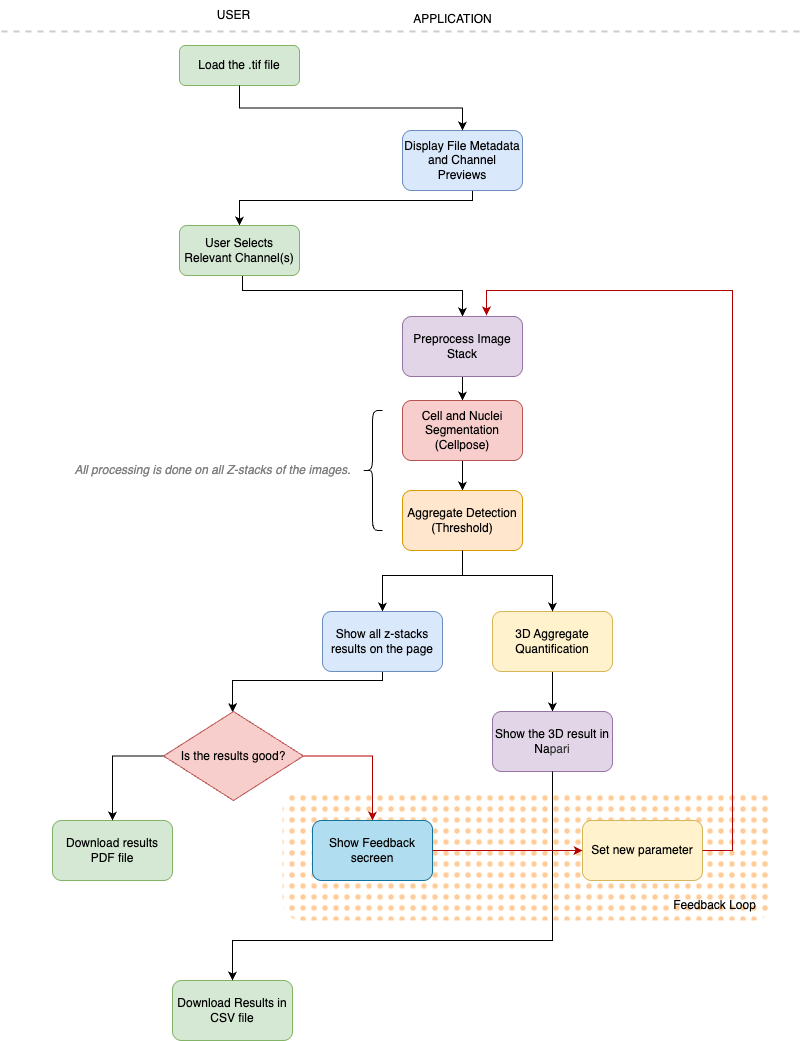

The diagram above was exported from draw.io. Its source (the exported page's mxGraphModel, read from the mxfile embedded in the PNG):
<mxGraphModel dx="2102" dy="1102" grid="0" gridSize="10" guides="1" tooltips="1" connect="1" arrows="1" fold="1" page="1" pageScale="1" pageWidth="827" pageHeight="1169" math="0" shadow="0">
  <root>
    <mxCell id="WIyWlLk6GJQsqaUBKTNV-0" />
    <mxCell id="WIyWlLk6GJQsqaUBKTNV-1" parent="WIyWlLk6GJQsqaUBKTNV-0" />
    <mxCell id="99NJkJgYIUp7eBO5Q-VW-10" value="" style="whiteSpace=wrap;html=1;fillColor=#ffcc99;rounded=1;strokeColor=none;glass=0;shadow=0;fillStyle=dots;" vertex="1" parent="WIyWlLk6GJQsqaUBKTNV-1">
      <mxGeometry x="800" y="800" width="490" height="130" as="geometry" />
    </mxCell>
    <mxCell id="qHOp_UwFwnVYxSIlXUQv-1" value="Load the .tif file" style="rounded=1;whiteSpace=wrap;html=1;fontSize=12;glass=0;strokeWidth=1;shadow=0;fillColor=#d5e8d4;strokeColor=#82b366;gradientColor=none;" parent="WIyWlLk6GJQsqaUBKTNV-1" vertex="1">
      <mxGeometry x="697" y="55" width="120" height="40" as="geometry" />
    </mxCell>
    <mxCell id="qHOp_UwFwnVYxSIlXUQv-2" value="" style="rounded=0;orthogonalLoop=1;jettySize=auto;html=1;entryX=0.5;entryY=0;entryDx=0;entryDy=0;edgeStyle=orthogonalEdgeStyle;" parent="WIyWlLk6GJQsqaUBKTNV-1" source="qHOp_UwFwnVYxSIlXUQv-3" target="qHOp_UwFwnVYxSIlXUQv-5" edge="1">
      <mxGeometry relative="1" as="geometry">
        <Array as="points">
          <mxPoint x="990" y="210" />
          <mxPoint x="757" y="210" />
        </Array>
      </mxGeometry>
    </mxCell>
    <mxCell id="qHOp_UwFwnVYxSIlXUQv-3" value="Display File Metadata and Channel Previews" style="whiteSpace=wrap;html=1;rounded=1;glass=0;strokeWidth=1;shadow=0;fillColor=#dae8fc;strokeColor=#6c8ebf;" parent="WIyWlLk6GJQsqaUBKTNV-1" vertex="1">
      <mxGeometry x="920" y="140" width="120" height="60" as="geometry" />
    </mxCell>
    <mxCell id="qHOp_UwFwnVYxSIlXUQv-4" value="" style="edgeStyle=orthogonalEdgeStyle;rounded=0;orthogonalLoop=1;jettySize=auto;html=1;exitX=0.5;exitY=1;exitDx=0;exitDy=0;" parent="WIyWlLk6GJQsqaUBKTNV-1" source="qHOp_UwFwnVYxSIlXUQv-5" target="qHOp_UwFwnVYxSIlXUQv-8" edge="1">
      <mxGeometry relative="1" as="geometry">
        <Array as="points">
          <mxPoint x="760" y="285" />
          <mxPoint x="760" y="300" />
          <mxPoint x="980" y="300" />
        </Array>
      </mxGeometry>
    </mxCell>
    <mxCell id="qHOp_UwFwnVYxSIlXUQv-5" value="User Selects Relevant Channel(s)" style="whiteSpace=wrap;html=1;rounded=1;glass=0;strokeWidth=1;shadow=0;fillColor=#d5e8d4;strokeColor=#82b366;" parent="WIyWlLk6GJQsqaUBKTNV-1" vertex="1">
      <mxGeometry x="697" y="235" width="120" height="50" as="geometry" />
    </mxCell>
    <mxCell id="qHOp_UwFwnVYxSIlXUQv-44" value="" style="rounded=0;orthogonalLoop=1;jettySize=auto;html=1;edgeStyle=orthogonalEdgeStyle;" parent="WIyWlLk6GJQsqaUBKTNV-1" source="qHOp_UwFwnVYxSIlXUQv-8" target="qHOp_UwFwnVYxSIlXUQv-10" edge="1">
      <mxGeometry relative="1" as="geometry" />
    </mxCell>
    <mxCell id="qHOp_UwFwnVYxSIlXUQv-8" value="Preprocess Image Stack" style="whiteSpace=wrap;html=1;fillColor=#e1d5e7;strokeColor=#9673a6;rounded=1;glass=0;strokeWidth=1;shadow=0;" parent="WIyWlLk6GJQsqaUBKTNV-1" vertex="1">
      <mxGeometry x="920" y="326" width="120" height="60" as="geometry" />
    </mxCell>
    <mxCell id="qHOp_UwFwnVYxSIlXUQv-9" value="" style="edgeStyle=orthogonalEdgeStyle;rounded=0;orthogonalLoop=1;jettySize=auto;html=1;" parent="WIyWlLk6GJQsqaUBKTNV-1" source="qHOp_UwFwnVYxSIlXUQv-10" target="qHOp_UwFwnVYxSIlXUQv-11" edge="1">
      <mxGeometry relative="1" as="geometry" />
    </mxCell>
    <mxCell id="qHOp_UwFwnVYxSIlXUQv-10" value="Cell and Nuclei Segmentation (Cellpose)" style="whiteSpace=wrap;html=1;fillColor=#f8cecc;strokeColor=#b85450;rounded=1;glass=0;strokeWidth=1;shadow=0;" parent="WIyWlLk6GJQsqaUBKTNV-1" vertex="1">
      <mxGeometry x="920" y="410" width="120" height="60" as="geometry" />
    </mxCell>
    <mxCell id="qHOp_UwFwnVYxSIlXUQv-27" value="" style="edgeStyle=orthogonalEdgeStyle;rounded=0;orthogonalLoop=1;jettySize=auto;html=1;exitX=0.5;exitY=1;exitDx=0;exitDy=0;entryX=0.5;entryY=0;entryDx=0;entryDy=0;" parent="WIyWlLk6GJQsqaUBKTNV-1" source="qHOp_UwFwnVYxSIlXUQv-11" edge="1">
      <mxGeometry relative="1" as="geometry">
        <mxPoint x="900" y="621" as="targetPoint" />
        <Array as="points">
          <mxPoint x="973.5" y="585" />
          <mxPoint x="1076.5" y="585" />
        </Array>
      </mxGeometry>
    </mxCell>
    <mxCell id="qHOp_UwFwnVYxSIlXUQv-11" value="Aggregate Detection (Threshold&lt;span style=&quot;background-color: transparent; color: light-dark(rgb(0, 0, 0), rgb(255, 255, 255));&quot;&gt;)&lt;/span&gt;" style="whiteSpace=wrap;html=1;fillColor=#ffe6cc;strokeColor=#d79b00;rounded=1;glass=0;strokeWidth=1;shadow=0;" parent="WIyWlLk6GJQsqaUBKTNV-1" vertex="1">
      <mxGeometry x="920" y="500" width="120" height="60" as="geometry" />
    </mxCell>
    <mxCell id="qHOp_UwFwnVYxSIlXUQv-12" value="USER" style="text;html=1;align=center;verticalAlign=middle;resizable=0;points=[];autosize=1;strokeColor=none;fillColor=none;" parent="WIyWlLk6GJQsqaUBKTNV-1" vertex="1">
      <mxGeometry x="721" y="10" width="60" height="30" as="geometry" />
    </mxCell>
    <mxCell id="qHOp_UwFwnVYxSIlXUQv-13" value="APPLICATION" style="text;html=1;align=center;verticalAlign=middle;resizable=0;points=[];autosize=1;strokeColor=none;fillColor=none;" parent="WIyWlLk6GJQsqaUBKTNV-1" vertex="1">
      <mxGeometry x="920" y="14" width="100" height="30" as="geometry" />
    </mxCell>
    <mxCell id="qHOp_UwFwnVYxSIlXUQv-24" value="&lt;i&gt;&lt;font style=&quot;color: rgb(128, 128, 128);&quot;&gt;&lt;span class=&quot;_fadeIn_m1hgl_8&quot;&gt;All &lt;/span&gt;&lt;span class=&quot;_fadeIn_m1hgl_8&quot;&gt;processing &lt;/span&gt;&lt;span class=&quot;_fadeIn_m1hgl_8&quot;&gt;is &lt;/span&gt;&lt;span class=&quot;_fadeIn_m1hgl_8&quot;&gt;done &lt;/span&gt;&lt;span class=&quot;_fadeIn_m1hgl_8&quot;&gt;on &lt;/span&gt;&lt;span class=&quot;_fadeIn_m1hgl_8&quot;&gt;all &lt;/span&gt;&lt;span class=&quot;_fadeIn_m1hgl_8&quot;&gt;Z-&lt;/span&gt;&lt;span class=&quot;_fadeIn_m1hgl_8&quot;&gt;stacks &lt;/span&gt;&lt;span class=&quot;_fadeIn_m1hgl_8&quot;&gt;of &lt;/span&gt;&lt;span class=&quot;_fadeIn_m1hgl_8&quot;&gt;the &lt;/span&gt;&lt;span class=&quot;_fadeIn_m1hgl_8&quot;&gt;images.&lt;/span&gt;&lt;/font&gt;&lt;/i&gt;" style="text;html=1;align=center;verticalAlign=middle;resizable=0;points=[];autosize=1;rotation=0;" parent="WIyWlLk6GJQsqaUBKTNV-1" vertex="1">
      <mxGeometry x="580" y="465" width="300" height="30" as="geometry" />
    </mxCell>
    <mxCell id="qHOp_UwFwnVYxSIlXUQv-47" value="" style="edgeStyle=orthogonalEdgeStyle;rounded=0;orthogonalLoop=1;jettySize=auto;html=1;" parent="WIyWlLk6GJQsqaUBKTNV-1" source="qHOp_UwFwnVYxSIlXUQv-26" target="qHOp_UwFwnVYxSIlXUQv-34" edge="1">
      <mxGeometry relative="1" as="geometry" />
    </mxCell>
    <mxCell id="qHOp_UwFwnVYxSIlXUQv-26" value="3D Aggregate Quantification" style="whiteSpace=wrap;html=1;fillColor=#fff2cc;strokeColor=#d6b656;rounded=1;glass=0;strokeWidth=1;shadow=0;" parent="WIyWlLk6GJQsqaUBKTNV-1" vertex="1">
      <mxGeometry x="1010" y="621" width="120" height="60" as="geometry" />
    </mxCell>
    <mxCell id="99NJkJgYIUp7eBO5Q-VW-1" value="" style="edgeStyle=orthogonalEdgeStyle;rounded=0;orthogonalLoop=1;jettySize=auto;html=1;" edge="1" parent="WIyWlLk6GJQsqaUBKTNV-1" source="qHOp_UwFwnVYxSIlXUQv-32" target="99NJkJgYIUp7eBO5Q-VW-0">
      <mxGeometry relative="1" as="geometry">
        <Array as="points">
          <mxPoint x="900" y="690" />
          <mxPoint x="750" y="690" />
        </Array>
      </mxGeometry>
    </mxCell>
    <mxCell id="qHOp_UwFwnVYxSIlXUQv-32" value="Show all z-stacks results on the page" style="whiteSpace=wrap;html=1;fillColor=#dae8fc;strokeColor=#6c8ebf;rounded=1;glass=0;strokeWidth=1;shadow=0;" parent="WIyWlLk6GJQsqaUBKTNV-1" vertex="1">
      <mxGeometry x="840" y="621" width="120" height="60" as="geometry" />
    </mxCell>
    <mxCell id="qHOp_UwFwnVYxSIlXUQv-34" value="Show the 3D result in Na&lt;span style=&quot;background-color: transparent; color: light-dark(rgb(51, 51, 51), rgb(193, 193, 193));&quot;&gt;pari&lt;/span&gt;" style="whiteSpace=wrap;html=1;fillColor=#e1d5e7;strokeColor=#9673a6;rounded=1;glass=0;strokeWidth=1;shadow=0;" parent="WIyWlLk6GJQsqaUBKTNV-1" vertex="1">
      <mxGeometry x="1010" y="721" width="120" height="60" as="geometry" />
    </mxCell>
    <mxCell id="qHOp_UwFwnVYxSIlXUQv-38" value="" style="edgeStyle=orthogonalEdgeStyle;orthogonalLoop=1;jettySize=auto;html=1;rounded=0;exitX=0.5;exitY=1;exitDx=0;exitDy=0;entryX=0.5;entryY=0;entryDx=0;entryDy=0;flowAnimation=0;" parent="WIyWlLk6GJQsqaUBKTNV-1" source="qHOp_UwFwnVYxSIlXUQv-11" target="qHOp_UwFwnVYxSIlXUQv-26" edge="1">
      <mxGeometry width="100" relative="1" as="geometry">
        <mxPoint x="756.5" y="535" as="sourcePoint" />
        <mxPoint x="856.5" y="535" as="targetPoint" />
        <Array as="points">
          <mxPoint x="973.5" y="585" />
          <mxPoint x="866.5" y="585" />
        </Array>
      </mxGeometry>
    </mxCell>
    <mxCell id="qHOp_UwFwnVYxSIlXUQv-39" value="Download Results in CSV file" style="whiteSpace=wrap;html=1;fillColor=#d5e8d4;strokeColor=#82b366;rounded=1;glass=0;strokeWidth=1;shadow=0;" parent="WIyWlLk6GJQsqaUBKTNV-1" vertex="1">
      <mxGeometry x="690" y="990" width="120" height="60" as="geometry" />
    </mxCell>
    <mxCell id="qHOp_UwFwnVYxSIlXUQv-41" value="Download results PDF file" style="whiteSpace=wrap;html=1;fillColor=#d5e8d4;strokeColor=#82b366;rounded=1;glass=0;strokeWidth=1;shadow=0;" parent="WIyWlLk6GJQsqaUBKTNV-1" vertex="1">
      <mxGeometry x="570" y="830" width="120" height="60" as="geometry" />
    </mxCell>
    <mxCell id="qHOp_UwFwnVYxSIlXUQv-49" value="" style="orthogonalLoop=1;jettySize=auto;html=1;rounded=0;exitX=0.5;exitY=1;exitDx=0;exitDy=0;entryX=0.5;entryY=0;entryDx=0;entryDy=0;edgeStyle=orthogonalEdgeStyle;" parent="WIyWlLk6GJQsqaUBKTNV-1" source="qHOp_UwFwnVYxSIlXUQv-34" target="qHOp_UwFwnVYxSIlXUQv-39" edge="1">
      <mxGeometry width="100" relative="1" as="geometry">
        <mxPoint x="950" y="930" as="sourcePoint" />
        <mxPoint x="1050" y="930" as="targetPoint" />
        <Array as="points">
          <mxPoint x="1070" y="950" />
          <mxPoint x="750" y="950" />
        </Array>
      </mxGeometry>
    </mxCell>
    <mxCell id="qHOp_UwFwnVYxSIlXUQv-50" value="" style="edgeStyle=orthogonalEdgeStyle;orthogonalLoop=1;jettySize=auto;html=1;rounded=0;exitX=0.5;exitY=1;exitDx=0;exitDy=0;entryX=0.5;entryY=0;entryDx=0;entryDy=0;" parent="WIyWlLk6GJQsqaUBKTNV-1" source="qHOp_UwFwnVYxSIlXUQv-1" target="qHOp_UwFwnVYxSIlXUQv-3" edge="1">
      <mxGeometry width="100" relative="1" as="geometry">
        <mxPoint x="570" y="260" as="sourcePoint" />
        <mxPoint x="670" y="260" as="targetPoint" />
      </mxGeometry>
    </mxCell>
    <mxCell id="qHOp_UwFwnVYxSIlXUQv-53" value="" style="shape=curlyBracket;whiteSpace=wrap;html=1;rounded=1;labelPosition=left;verticalLabelPosition=middle;align=right;verticalAlign=middle;" parent="WIyWlLk6GJQsqaUBKTNV-1" vertex="1">
      <mxGeometry x="880" y="420" width="20" height="120" as="geometry" />
    </mxCell>
    <mxCell id="qHOp_UwFwnVYxSIlXUQv-54" value="" style="line;strokeWidth=2;html=1;dashed=1;strokeColor=#CCCCCC;" parent="WIyWlLk6GJQsqaUBKTNV-1" vertex="1">
      <mxGeometry x="519" y="36" width="800" height="10" as="geometry" />
    </mxCell>
    <mxCell id="99NJkJgYIUp7eBO5Q-VW-3" value="" style="edgeStyle=orthogonalEdgeStyle;rounded=0;orthogonalLoop=1;jettySize=auto;html=1;fillColor=#e51400;strokeColor=#B20000;" edge="1" parent="WIyWlLk6GJQsqaUBKTNV-1" source="99NJkJgYIUp7eBO5Q-VW-0" target="99NJkJgYIUp7eBO5Q-VW-2">
      <mxGeometry relative="1" as="geometry" />
    </mxCell>
    <mxCell id="99NJkJgYIUp7eBO5Q-VW-0" value="Is the results good?" style="rhombus;whiteSpace=wrap;html=1;fillColor=#f8cecc;strokeColor=#b85450;" vertex="1" parent="WIyWlLk6GJQsqaUBKTNV-1">
      <mxGeometry x="681" y="721" width="140" height="89" as="geometry" />
    </mxCell>
    <mxCell id="99NJkJgYIUp7eBO5Q-VW-2" value="Show Feedback secreen" style="whiteSpace=wrap;html=1;rounded=1;fillColor=#b1ddf0;strokeColor=#10739e;" vertex="1" parent="WIyWlLk6GJQsqaUBKTNV-1">
      <mxGeometry x="830" y="830" width="120" height="60" as="geometry" />
    </mxCell>
    <mxCell id="99NJkJgYIUp7eBO5Q-VW-4" value="" style="edgeStyle=orthogonalEdgeStyle;orthogonalLoop=1;jettySize=auto;html=1;rounded=0;exitX=0;exitY=0.5;exitDx=0;exitDy=0;entryX=0.5;entryY=0;entryDx=0;entryDy=0;" edge="1" parent="WIyWlLk6GJQsqaUBKTNV-1" source="99NJkJgYIUp7eBO5Q-VW-0" target="qHOp_UwFwnVYxSIlXUQv-41">
      <mxGeometry width="100" relative="1" as="geometry">
        <mxPoint x="600" y="800" as="sourcePoint" />
        <mxPoint x="700" y="800" as="targetPoint" />
      </mxGeometry>
    </mxCell>
    <mxCell id="99NJkJgYIUp7eBO5Q-VW-6" value="Set new parameter" style="whiteSpace=wrap;html=1;rounded=1;fillColor=#fff2cc;strokeColor=#d6b656;" vertex="1" parent="WIyWlLk6GJQsqaUBKTNV-1">
      <mxGeometry x="1100" y="830" width="120" height="60" as="geometry" />
    </mxCell>
    <mxCell id="99NJkJgYIUp7eBO5Q-VW-7" value="" style="edgeStyle=none;orthogonalLoop=1;jettySize=auto;html=1;rounded=0;exitX=1;exitY=0.5;exitDx=0;exitDy=0;entryX=0;entryY=0.5;entryDx=0;entryDy=0;fillColor=#e51400;strokeColor=#B20000;" edge="1" parent="WIyWlLk6GJQsqaUBKTNV-1" source="99NJkJgYIUp7eBO5Q-VW-2" target="99NJkJgYIUp7eBO5Q-VW-6">
      <mxGeometry width="100" relative="1" as="geometry">
        <mxPoint x="950" y="890" as="sourcePoint" />
        <mxPoint x="1050" y="890" as="targetPoint" />
        <Array as="points" />
      </mxGeometry>
    </mxCell>
    <mxCell id="99NJkJgYIUp7eBO5Q-VW-8" value="" style="edgeStyle=orthogonalEdgeStyle;orthogonalLoop=1;jettySize=auto;html=1;rounded=0;exitX=1;exitY=0.5;exitDx=0;exitDy=0;entryX=0.7;entryY=-0.017;entryDx=0;entryDy=0;entryPerimeter=0;fillColor=#e51400;strokeColor=#B20000;" edge="1" parent="WIyWlLk6GJQsqaUBKTNV-1" source="99NJkJgYIUp7eBO5Q-VW-6" target="qHOp_UwFwnVYxSIlXUQv-8">
      <mxGeometry width="100" relative="1" as="geometry">
        <mxPoint x="1270" y="830" as="sourcePoint" />
        <mxPoint x="1180" y="470" as="targetPoint" />
        <Array as="points">
          <mxPoint x="1250" y="860" />
          <mxPoint x="1250" y="300" />
          <mxPoint x="1004" y="300" />
        </Array>
      </mxGeometry>
    </mxCell>
    <mxCell id="99NJkJgYIUp7eBO5Q-VW-11" value="Feedback Loop" style="text;html=1;align=center;verticalAlign=middle;resizable=0;points=[];autosize=1;strokeColor=none;fillColor=none;" vertex="1" parent="WIyWlLk6GJQsqaUBKTNV-1">
      <mxGeometry x="1177" y="900" width="110" height="30" as="geometry" />
    </mxCell>
  </root>
</mxGraphModel>